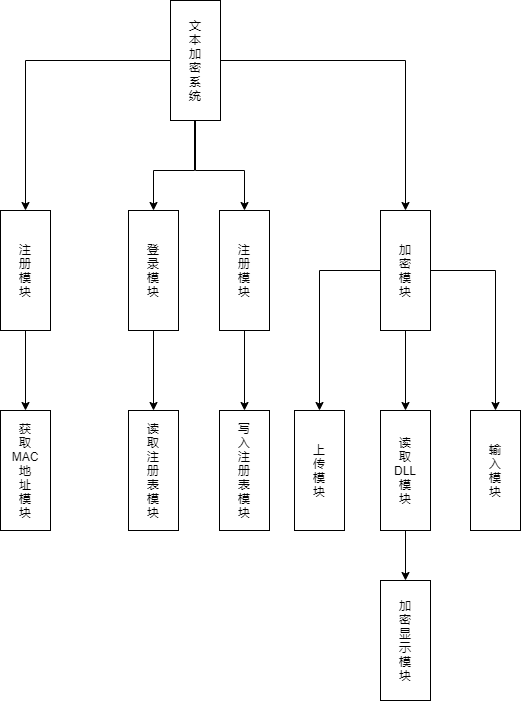

The diagram above was exported from draw.io. Its source (the exported page's mxGraphModel, read from the mxfile embedded in the PNG):
<mxGraphModel dx="1024" dy="1761" grid="1" gridSize="10" guides="1" tooltips="1" connect="1" arrows="1" fold="1" page="1" pageScale="1" pageWidth="827" pageHeight="1169" math="0" shadow="0">
  <root>
    <mxCell id="0" />
    <mxCell id="1" parent="0" />
    <mxCell id="z6BDWFiIqV9JYm6EnEMR-17" value="" style="edgeStyle=orthogonalEdgeStyle;rounded=0;orthogonalLoop=1;jettySize=auto;html=1;" parent="1" source="z6BDWFiIqV9JYm6EnEMR-1" target="z6BDWFiIqV9JYm6EnEMR-16" edge="1">
      <mxGeometry relative="1" as="geometry" />
    </mxCell>
    <mxCell id="z6BDWFiIqV9JYm6EnEMR-1" value="注&lt;br&gt;册&lt;br&gt;模&lt;br&gt;块" style="rounded=0;whiteSpace=wrap;html=1;" parent="1" vertex="1">
      <mxGeometry x="140" y="190" width="50" height="120" as="geometry" />
    </mxCell>
    <mxCell id="z6BDWFiIqV9JYm6EnEMR-21" style="edgeStyle=orthogonalEdgeStyle;rounded=0;orthogonalLoop=1;jettySize=auto;html=1;entryX=0.5;entryY=0;entryDx=0;entryDy=0;" parent="1" source="z6BDWFiIqV9JYm6EnEMR-2" target="z6BDWFiIqV9JYm6EnEMR-1" edge="1">
      <mxGeometry relative="1" as="geometry">
        <mxPoint x="335" y="130" as="targetPoint" />
      </mxGeometry>
    </mxCell>
    <mxCell id="z6BDWFiIqV9JYm6EnEMR-23" style="edgeStyle=orthogonalEdgeStyle;rounded=0;orthogonalLoop=1;jettySize=auto;html=1;entryX=0.5;entryY=0;entryDx=0;entryDy=0;" parent="1" source="z6BDWFiIqV9JYm6EnEMR-2" target="z6BDWFiIqV9JYm6EnEMR-4" edge="1">
      <mxGeometry relative="1" as="geometry" />
    </mxCell>
    <mxCell id="7yr7VKS-R4wvtwhcpbMt-5" value="" style="edgeStyle=orthogonalEdgeStyle;rounded=0;orthogonalLoop=1;jettySize=auto;html=1;entryX=0.5;entryY=0;entryDx=0;entryDy=0;" parent="1" source="z6BDWFiIqV9JYm6EnEMR-2" target="7yr7VKS-R4wvtwhcpbMt-2" edge="1">
      <mxGeometry relative="1" as="geometry">
        <mxPoint x="335" y="180" as="targetPoint" />
        <Array as="points">
          <mxPoint x="335" y="150" />
          <mxPoint x="384" y="150" />
        </Array>
      </mxGeometry>
    </mxCell>
    <mxCell id="z6BDWFiIqV9JYm6EnEMR-2" value="文&lt;br&gt;本&lt;br&gt;加&lt;br&gt;密&lt;br&gt;系&lt;br&gt;统" style="rounded=0;whiteSpace=wrap;html=1;" parent="1" vertex="1">
      <mxGeometry x="310" y="-20" width="50" height="120" as="geometry" />
    </mxCell>
    <mxCell id="z6BDWFiIqV9JYm6EnEMR-14" value="" style="edgeStyle=orthogonalEdgeStyle;rounded=0;orthogonalLoop=1;jettySize=auto;html=1;" parent="1" source="z6BDWFiIqV9JYm6EnEMR-3" target="z6BDWFiIqV9JYm6EnEMR-13" edge="1">
      <mxGeometry relative="1" as="geometry" />
    </mxCell>
    <mxCell id="z6BDWFiIqV9JYm6EnEMR-3" value="登&lt;br&gt;录&lt;br&gt;模&lt;br&gt;块" style="rounded=0;whiteSpace=wrap;html=1;" parent="1" vertex="1">
      <mxGeometry x="268" y="190" width="50" height="120" as="geometry" />
    </mxCell>
    <mxCell id="z6BDWFiIqV9JYm6EnEMR-6" value="" style="edgeStyle=orthogonalEdgeStyle;rounded=0;orthogonalLoop=1;jettySize=auto;html=1;" parent="1" source="z6BDWFiIqV9JYm6EnEMR-4" target="z6BDWFiIqV9JYm6EnEMR-5" edge="1">
      <mxGeometry relative="1" as="geometry" />
    </mxCell>
    <mxCell id="z6BDWFiIqV9JYm6EnEMR-8" style="edgeStyle=orthogonalEdgeStyle;rounded=0;orthogonalLoop=1;jettySize=auto;html=1;entryX=0.5;entryY=0;entryDx=0;entryDy=0;" parent="1" source="z6BDWFiIqV9JYm6EnEMR-4" target="z6BDWFiIqV9JYm6EnEMR-7" edge="1">
      <mxGeometry relative="1" as="geometry">
        <Array as="points">
          <mxPoint x="635" y="250" />
        </Array>
      </mxGeometry>
    </mxCell>
    <mxCell id="z6BDWFiIqV9JYm6EnEMR-12" style="edgeStyle=orthogonalEdgeStyle;rounded=0;orthogonalLoop=1;jettySize=auto;html=1;entryX=0.5;entryY=0;entryDx=0;entryDy=0;" parent="1" source="z6BDWFiIqV9JYm6EnEMR-4" edge="1">
      <mxGeometry relative="1" as="geometry">
        <mxPoint x="545" y="390" as="targetPoint" />
      </mxGeometry>
    </mxCell>
    <mxCell id="z6BDWFiIqV9JYm6EnEMR-4" value="加&lt;br&gt;密&lt;br&gt;模&lt;br&gt;块" style="rounded=0;whiteSpace=wrap;html=1;" parent="1" vertex="1">
      <mxGeometry x="520" y="190" width="50" height="120" as="geometry" />
    </mxCell>
    <mxCell id="z6BDWFiIqV9JYm6EnEMR-5" value="上&lt;br&gt;传&lt;br&gt;模&lt;br&gt;块" style="rounded=0;whiteSpace=wrap;html=1;" parent="1" vertex="1">
      <mxGeometry x="434" y="390" width="50" height="120" as="geometry" />
    </mxCell>
    <mxCell id="z6BDWFiIqV9JYm6EnEMR-7" value="输&lt;br&gt;入&lt;br&gt;模&lt;br&gt;块" style="rounded=0;whiteSpace=wrap;html=1;" parent="1" vertex="1">
      <mxGeometry x="610" y="390" width="50" height="120" as="geometry" />
    </mxCell>
    <mxCell id="z6BDWFiIqV9JYm6EnEMR-13" value="读&lt;br&gt;取&lt;br&gt;注&lt;br&gt;册&lt;br&gt;表&lt;br&gt;模&lt;br&gt;块" style="rounded=0;whiteSpace=wrap;html=1;" parent="1" vertex="1">
      <mxGeometry x="268" y="390" width="50" height="120" as="geometry" />
    </mxCell>
    <mxCell id="z6BDWFiIqV9JYm6EnEMR-16" value="获&lt;br&gt;取&lt;br&gt;MAC&lt;br&gt;地&lt;br&gt;址&lt;br&gt;模&lt;br&gt;块" style="rounded=0;whiteSpace=wrap;html=1;" parent="1" vertex="1">
      <mxGeometry x="140" y="390" width="50" height="120" as="geometry" />
    </mxCell>
    <mxCell id="z6BDWFiIqV9JYm6EnEMR-20" value="" style="edgeStyle=orthogonalEdgeStyle;rounded=0;orthogonalLoop=1;jettySize=auto;html=1;" parent="1" source="z6BDWFiIqV9JYm6EnEMR-18" target="z6BDWFiIqV9JYm6EnEMR-19" edge="1">
      <mxGeometry relative="1" as="geometry" />
    </mxCell>
    <mxCell id="z6BDWFiIqV9JYm6EnEMR-18" value="读&lt;br&gt;取&lt;br&gt;DLL&lt;br&gt;模&lt;br&gt;块" style="rounded=0;whiteSpace=wrap;html=1;" parent="1" vertex="1">
      <mxGeometry x="520" y="390" width="50" height="120" as="geometry" />
    </mxCell>
    <mxCell id="z6BDWFiIqV9JYm6EnEMR-19" value="加&lt;br&gt;密&lt;br&gt;显&lt;br&gt;示&lt;br&gt;模&lt;br&gt;块" style="rounded=0;whiteSpace=wrap;html=1;" parent="1" vertex="1">
      <mxGeometry x="520" y="560" width="50" height="120" as="geometry" />
    </mxCell>
    <mxCell id="7yr7VKS-R4wvtwhcpbMt-1" value="" style="edgeStyle=orthogonalEdgeStyle;rounded=0;orthogonalLoop=1;jettySize=auto;html=1;" parent="1" source="7yr7VKS-R4wvtwhcpbMt-2" target="7yr7VKS-R4wvtwhcpbMt-3" edge="1">
      <mxGeometry relative="1" as="geometry" />
    </mxCell>
    <mxCell id="7yr7VKS-R4wvtwhcpbMt-2" value="注&lt;br&gt;册&lt;br&gt;模&lt;br&gt;块" style="rounded=0;whiteSpace=wrap;html=1;" parent="1" vertex="1">
      <mxGeometry x="359" y="190" width="50" height="120" as="geometry" />
    </mxCell>
    <mxCell id="7yr7VKS-R4wvtwhcpbMt-3" value="写&lt;br&gt;入&lt;br&gt;注&lt;br&gt;册&lt;br&gt;表&lt;br&gt;模&lt;br&gt;块" style="rounded=0;whiteSpace=wrap;html=1;" parent="1" vertex="1">
      <mxGeometry x="359" y="390" width="50" height="120" as="geometry" />
    </mxCell>
    <mxCell id="7yr7VKS-R4wvtwhcpbMt-6" style="edgeStyle=orthogonalEdgeStyle;rounded=0;orthogonalLoop=1;jettySize=auto;html=1;exitX=0.5;exitY=1;exitDx=0;exitDy=0;entryX=0.5;entryY=0;entryDx=0;entryDy=0;" parent="1" source="z6BDWFiIqV9JYm6EnEMR-2" target="z6BDWFiIqV9JYm6EnEMR-3" edge="1">
      <mxGeometry relative="1" as="geometry">
        <mxPoint x="305" y="180" as="targetPoint" />
        <mxPoint x="334" y="110" as="sourcePoint" />
        <Array as="points">
          <mxPoint x="334" y="100" />
          <mxPoint x="334" y="150" />
          <mxPoint x="293" y="150" />
        </Array>
      </mxGeometry>
    </mxCell>
  </root>
</mxGraphModel>